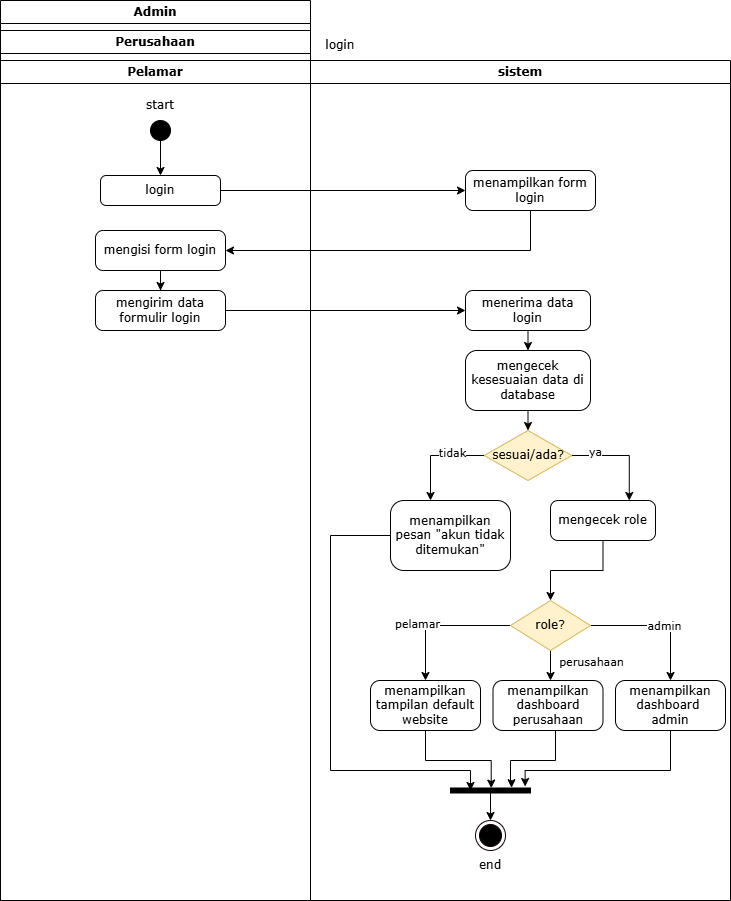

The diagram above was exported from draw.io. Its source (the exported page's mxGraphModel, read from the mxfile embedded in the PNG):
<mxGraphModel dx="779" dy="470" grid="1" gridSize="10" guides="1" tooltips="1" connect="1" arrows="1" fold="1" page="1" pageScale="1" pageWidth="850" pageHeight="1100" math="0" shadow="0">
  <root>
    <mxCell id="0" />
    <mxCell id="1" parent="0" />
    <mxCell id="l2XvlQn3JdZ87urY2SHW-1" parent="1" style="swimlane;whiteSpace=wrap;html=1;fontFamily=Verdana;" value="Pelamar" vertex="1">
      <mxGeometry height="840" width="310" x="90" y="70" as="geometry" />
    </mxCell>
    <mxCell id="l2XvlQn3JdZ87urY2SHW-2" parent="1" style="swimlane;whiteSpace=wrap;html=1;fontFamily=Verdana;" value="sistem" vertex="1">
      <mxGeometry height="840" width="420" x="400" y="70" as="geometry" />
    </mxCell>
    <mxCell id="l2XvlQn3JdZ87urY2SHW-3" parent="l2XvlQn3JdZ87urY2SHW-2" style="rounded=1;whiteSpace=wrap;html=1;fontFamily=Verdana;arcSize=19;" value="menampilkan form login" vertex="1">
      <mxGeometry height="40" width="130" x="155" y="110" as="geometry" />
    </mxCell>
    <mxCell id="l2XvlQn3JdZ87urY2SHW-6" edge="1" parent="l2XvlQn3JdZ87urY2SHW-2" source="l2XvlQn3JdZ87urY2SHW-8" style="edgeStyle=orthogonalEdgeStyle;rounded=0;orthogonalLoop=1;jettySize=auto;html=1;exitX=1;exitY=0.5;exitDx=0;exitDy=0;entryX=0.75;entryY=0;entryDx=0;entryDy=0;fontFamily=Verdana;" target="l2XvlQn3JdZ87urY2SHW-10">
      <mxGeometry relative="1" as="geometry" />
    </mxCell>
    <mxCell id="l2XvlQn3JdZ87urY2SHW-7" connectable="0" parent="l2XvlQn3JdZ87urY2SHW-6" style="edgeLabel;html=1;align=center;verticalAlign=middle;resizable=0;points=[];fontFamily=Verdana;" value="ya" vertex="1">
      <mxGeometry relative="1" x="-0.5526" y="5" as="geometry">
        <mxPoint as="offset" />
      </mxGeometry>
    </mxCell>
    <mxCell id="AUjUGWz5ZrRp5b-PHmlI-17" edge="1" parent="l2XvlQn3JdZ87urY2SHW-2" source="l2XvlQn3JdZ87urY2SHW-8" style="edgeStyle=orthogonalEdgeStyle;rounded=0;orthogonalLoop=1;jettySize=auto;html=1;entryX=0.25;entryY=0;entryDx=0;entryDy=0;exitX=0;exitY=0.5;exitDx=0;exitDy=0;fontFamily=Verdana;">
      <mxGeometry relative="1" as="geometry">
        <mxPoint x="120" y="440" as="targetPoint" />
      </mxGeometry>
    </mxCell>
    <mxCell id="AUjUGWz5ZrRp5b-PHmlI-18" connectable="0" parent="AUjUGWz5ZrRp5b-PHmlI-17" style="edgeLabel;html=1;align=center;verticalAlign=middle;resizable=0;points=[];fontFamily=Verdana;" value="tidak" vertex="1">
      <mxGeometry relative="1" x="-0.3617" y="-4" as="geometry">
        <mxPoint as="offset" />
      </mxGeometry>
    </mxCell>
    <mxCell id="l2XvlQn3JdZ87urY2SHW-8" parent="l2XvlQn3JdZ87urY2SHW-2" style="rhombus;whiteSpace=wrap;html=1;fillColor=#fff2cc;strokeColor=#d6b656;fontFamily=Verdana;" value="sesuai/ada?" vertex="1">
      <mxGeometry height="50" width="87.5" x="173.75" y="370" as="geometry" />
    </mxCell>
    <mxCell id="mZed8ZzKopdKR5XBsazP-14" edge="1" parent="l2XvlQn3JdZ87urY2SHW-2" source="l2XvlQn3JdZ87urY2SHW-10" style="edgeStyle=orthogonalEdgeStyle;rounded=0;orthogonalLoop=1;jettySize=auto;html=1;exitX=0.5;exitY=1;exitDx=0;exitDy=0;entryX=0.5;entryY=0;entryDx=0;entryDy=0;" target="AUjUGWz5ZrRp5b-PHmlI-4">
      <mxGeometry relative="1" as="geometry" />
    </mxCell>
    <mxCell id="l2XvlQn3JdZ87urY2SHW-10" parent="l2XvlQn3JdZ87urY2SHW-2" style="rounded=1;whiteSpace=wrap;html=1;fontFamily=Verdana;arcSize=19;" value="mengecek role" vertex="1">
      <mxGeometry height="40" width="105" x="240" y="440" as="geometry" />
    </mxCell>
    <mxCell id="l2XvlQn3JdZ87urY2SHW-11" parent="l2XvlQn3JdZ87urY2SHW-2" style="ellipse;html=1;shape=endState;fillColor=#000000;strokeColor=#120000;fontFamily=Verdana;" value="" vertex="1">
      <mxGeometry height="30" width="30" x="165" y="760" as="geometry" />
    </mxCell>
    <mxCell id="l2XvlQn3JdZ87urY2SHW-12" parent="l2XvlQn3JdZ87urY2SHW-2" style="text;html=1;whiteSpace=wrap;strokeColor=none;fillColor=none;align=center;verticalAlign=middle;rounded=0;fontFamily=Verdana;" value="end" vertex="1">
      <mxGeometry height="30" width="60" x="150" y="790" as="geometry" />
    </mxCell>
    <mxCell id="AUjUGWz5ZrRp5b-PHmlI-22" edge="1" parent="l2XvlQn3JdZ87urY2SHW-2" source="l2XvlQn3JdZ87urY2SHW-35" style="edgeStyle=orthogonalEdgeStyle;rounded=0;orthogonalLoop=1;jettySize=auto;html=1;exitX=0.5;exitY=1;exitDx=0;exitDy=0;entryX=0.5;entryY=0;entryDx=0;entryDy=0;fontFamily=Verdana;" target="AUjUGWz5ZrRp5b-PHmlI-11">
      <mxGeometry relative="1" as="geometry" />
    </mxCell>
    <mxCell id="l2XvlQn3JdZ87urY2SHW-35" parent="l2XvlQn3JdZ87urY2SHW-2" style="rounded=1;whiteSpace=wrap;html=1;fontFamily=Verdana;arcSize=19;" value="menerima data login" vertex="1">
      <mxGeometry height="40" width="125" x="155" y="230" as="geometry" />
    </mxCell>
    <mxCell id="AUjUGWz5ZrRp5b-PHmlI-15" edge="1" parent="l2XvlQn3JdZ87urY2SHW-2" source="AUjUGWz5ZrRp5b-PHmlI-11" style="edgeStyle=orthogonalEdgeStyle;rounded=0;orthogonalLoop=1;jettySize=auto;html=1;exitX=0.5;exitY=1;exitDx=0;exitDy=0;entryX=0.5;entryY=0;entryDx=0;entryDy=0;fontFamily=Verdana;" target="l2XvlQn3JdZ87urY2SHW-8">
      <mxGeometry relative="1" as="geometry" />
    </mxCell>
    <mxCell id="AUjUGWz5ZrRp5b-PHmlI-11" parent="l2XvlQn3JdZ87urY2SHW-2" style="rounded=1;whiteSpace=wrap;html=1;fontFamily=Verdana;arcSize=19;" value="mengecek kesesuaian data di database" vertex="1">
      <mxGeometry height="60" width="125" x="155" y="290" as="geometry" />
    </mxCell>
    <mxCell id="AUjUGWz5ZrRp5b-PHmlI-16" parent="l2XvlQn3JdZ87urY2SHW-2" style="rounded=1;whiteSpace=wrap;html=1;fontFamily=Verdana;arcSize=19;" value="menampilkan pesan &quot;akun tidak ditemukan&quot;" vertex="1">
      <mxGeometry height="70" width="120" x="80" y="440" as="geometry" />
    </mxCell>
    <mxCell id="AUjUGWz5ZrRp5b-PHmlI-1" edge="1" parent="l2XvlQn3JdZ87urY2SHW-2" source="AUjUGWz5ZrRp5b-PHmlI-4" style="edgeStyle=orthogonalEdgeStyle;rounded=0;orthogonalLoop=1;jettySize=auto;html=1;entryX=0.5;entryY=0;entryDx=0;entryDy=0;exitX=0;exitY=0.5;exitDx=0;exitDy=0;fontFamily=Verdana;" target="AUjUGWz5ZrRp5b-PHmlI-5">
      <mxGeometry relative="1" as="geometry" />
    </mxCell>
    <mxCell id="AUjUGWz5ZrRp5b-PHmlI-2" edge="1" parent="l2XvlQn3JdZ87urY2SHW-2" source="AUjUGWz5ZrRp5b-PHmlI-4" style="edgeStyle=orthogonalEdgeStyle;rounded=0;orthogonalLoop=1;jettySize=auto;html=1;exitX=1;exitY=0.5;exitDx=0;exitDy=0;fontFamily=Verdana;" target="AUjUGWz5ZrRp5b-PHmlI-6">
      <mxGeometry relative="1" as="geometry">
        <Array as="points">
          <mxPoint x="240" y="565" />
        </Array>
      </mxGeometry>
    </mxCell>
    <mxCell id="AUjUGWz5ZrRp5b-PHmlI-3" connectable="0" parent="AUjUGWz5ZrRp5b-PHmlI-2" style="edgeLabel;html=1;align=center;verticalAlign=middle;resizable=0;points=[];fontFamily=Verdana;" value="perusahaan" vertex="1">
      <mxGeometry relative="1" x="-0.5098" y="-2" as="geometry">
        <mxPoint x="23" y="37" as="offset" />
      </mxGeometry>
    </mxCell>
    <mxCell id="mZed8ZzKopdKR5XBsazP-11" edge="1" parent="l2XvlQn3JdZ87urY2SHW-2" source="AUjUGWz5ZrRp5b-PHmlI-4" style="edgeStyle=orthogonalEdgeStyle;rounded=0;orthogonalLoop=1;jettySize=auto;html=1;entryX=0.5;entryY=0;entryDx=0;entryDy=0;fontFamily=Verdana;" target="mZed8ZzKopdKR5XBsazP-10">
      <mxGeometry relative="1" as="geometry" />
    </mxCell>
    <mxCell id="mZed8ZzKopdKR5XBsazP-12" connectable="0" parent="mZed8ZzKopdKR5XBsazP-11" style="edgeLabel;html=1;align=center;verticalAlign=middle;resizable=0;points=[];fontFamily=Verdana;" value="admin" vertex="1">
      <mxGeometry relative="1" x="0.0883" y="1" as="geometry">
        <mxPoint as="offset" />
      </mxGeometry>
    </mxCell>
    <mxCell id="AUjUGWz5ZrRp5b-PHmlI-4" parent="l2XvlQn3JdZ87urY2SHW-2" style="rhombus;whiteSpace=wrap;html=1;fillColor=#fff2cc;strokeColor=#d6b656;fontFamily=Verdana;" value="role&lt;font&gt;?&lt;/font&gt;" vertex="1">
      <mxGeometry height="50" width="80" x="200" y="540" as="geometry" />
    </mxCell>
    <mxCell id="AUjUGWz5ZrRp5b-PHmlI-5" parent="l2XvlQn3JdZ87urY2SHW-2" style="rounded=1;whiteSpace=wrap;html=1;fontFamily=Verdana;arcSize=19;" value="menampilkan tampilan default website" vertex="1">
      <mxGeometry height="50" width="110" x="60" y="620" as="geometry" />
    </mxCell>
    <mxCell id="AUjUGWz5ZrRp5b-PHmlI-6" parent="l2XvlQn3JdZ87urY2SHW-2" style="rounded=1;whiteSpace=wrap;html=1;fontFamily=Verdana;arcSize=19;" value="menampilkan dashboard perusahaan" vertex="1">
      <mxGeometry height="50" width="110" x="182.5" y="620" as="geometry" />
    </mxCell>
    <mxCell id="AUjUGWz5ZrRp5b-PHmlI-7" connectable="0" parent="l2XvlQn3JdZ87urY2SHW-2" style="edgeLabel;html=1;align=center;verticalAlign=middle;resizable=0;points=[];fontFamily=Verdana;" value="pelamar" vertex="1">
      <mxGeometry x="80" y="590" as="geometry">
        <mxPoint x="26" y="-28" as="offset" />
      </mxGeometry>
    </mxCell>
    <mxCell id="AUjUGWz5ZrRp5b-PHmlI-21" edge="1" parent="l2XvlQn3JdZ87urY2SHW-2" source="AUjUGWz5ZrRp5b-PHmlI-8" style="edgeStyle=orthogonalEdgeStyle;rounded=0;orthogonalLoop=1;jettySize=auto;html=1;entryX=0.5;entryY=0;entryDx=0;entryDy=0;fontFamily=Verdana;" target="l2XvlQn3JdZ87urY2SHW-11">
      <mxGeometry relative="1" as="geometry" />
    </mxCell>
    <mxCell id="AUjUGWz5ZrRp5b-PHmlI-8" parent="l2XvlQn3JdZ87urY2SHW-2" style="html=1;points=[];perimeter=orthogonalPerimeter;fillColor=strokeColor;rotation=-90;fontFamily=Verdana;" value="" vertex="1">
      <mxGeometry height="80" width="5" x="177.5" y="690" as="geometry" />
    </mxCell>
    <mxCell id="AUjUGWz5ZrRp5b-PHmlI-9" edge="1" parent="l2XvlQn3JdZ87urY2SHW-2" source="AUjUGWz5ZrRp5b-PHmlI-6" style="edgeStyle=orthogonalEdgeStyle;rounded=0;orthogonalLoop=1;jettySize=auto;html=1;entryX=1.056;entryY=0.763;entryDx=0;entryDy=0;entryPerimeter=0;fontFamily=Verdana;" target="AUjUGWz5ZrRp5b-PHmlI-8">
      <mxGeometry relative="1" as="geometry">
        <Array as="points">
          <mxPoint x="245" y="700" />
          <mxPoint x="200" y="700" />
          <mxPoint x="200" y="720" />
          <mxPoint x="201" y="720" />
        </Array>
      </mxGeometry>
    </mxCell>
    <mxCell id="AUjUGWz5ZrRp5b-PHmlI-10" edge="1" parent="l2XvlQn3JdZ87urY2SHW-2" source="AUjUGWz5ZrRp5b-PHmlI-5" style="edgeStyle=orthogonalEdgeStyle;rounded=0;orthogonalLoop=1;jettySize=auto;html=1;exitX=0.5;exitY=1;exitDx=0;exitDy=0;entryX=0.982;entryY=0.509;entryDx=0;entryDy=0;entryPerimeter=0;fontFamily=Verdana;" target="AUjUGWz5ZrRp5b-PHmlI-8">
      <mxGeometry relative="1" as="geometry">
        <Array as="points">
          <mxPoint x="115" y="700" />
          <mxPoint x="181" y="700" />
        </Array>
      </mxGeometry>
    </mxCell>
    <mxCell id="AUjUGWz5ZrRp5b-PHmlI-23" edge="1" parent="l2XvlQn3JdZ87urY2SHW-2" source="AUjUGWz5ZrRp5b-PHmlI-16" style="edgeStyle=orthogonalEdgeStyle;rounded=0;orthogonalLoop=1;jettySize=auto;html=1;exitX=0;exitY=0.5;exitDx=0;exitDy=0;fontFamily=Verdana;">
      <mxGeometry relative="1" as="geometry">
        <Array as="points">
          <mxPoint x="20" y="475" />
          <mxPoint x="20" y="710" />
          <mxPoint x="160" y="710" />
        </Array>
        <mxPoint x="160" y="730" as="targetPoint" />
      </mxGeometry>
    </mxCell>
    <mxCell id="mZed8ZzKopdKR5XBsazP-10" parent="l2XvlQn3JdZ87urY2SHW-2" style="rounded=1;whiteSpace=wrap;html=1;fontFamily=Verdana;arcSize=19;" value="menampilkan dashboard&amp;nbsp;&lt;div&gt;admin&lt;/div&gt;" vertex="1">
      <mxGeometry height="50" width="110" x="305" y="620" as="geometry" />
    </mxCell>
    <mxCell id="mZed8ZzKopdKR5XBsazP-13" edge="1" parent="l2XvlQn3JdZ87urY2SHW-2" source="mZed8ZzKopdKR5XBsazP-10" style="edgeStyle=orthogonalEdgeStyle;rounded=0;orthogonalLoop=1;jettySize=auto;html=1;entryX=1.3;entryY=0.933;entryDx=0;entryDy=0;entryPerimeter=0;exitX=0.5;exitY=1;exitDx=0;exitDy=0;" target="AUjUGWz5ZrRp5b-PHmlI-8">
      <mxGeometry relative="1" as="geometry">
        <Array as="points">
          <mxPoint x="360" y="710" />
          <mxPoint x="215" y="710" />
        </Array>
      </mxGeometry>
    </mxCell>
    <mxCell id="l2XvlQn3JdZ87urY2SHW-13" parent="1" style="swimlane;whiteSpace=wrap;html=1;fontFamily=Verdana;" value="Perusahaan" vertex="1">
      <mxGeometry height="870" width="310" x="90" y="40" as="geometry" />
    </mxCell>
    <mxCell id="l2XvlQn3JdZ87urY2SHW-15" parent="l2XvlQn3JdZ87urY2SHW-13" style="rounded=1;whiteSpace=wrap;html=1;fontFamily=Verdana;arcSize=19;" value="login" vertex="1">
      <mxGeometry height="30" width="120" x="100" y="145" as="geometry" />
    </mxCell>
    <mxCell id="l2XvlQn3JdZ87urY2SHW-16" edge="1" parent="l2XvlQn3JdZ87urY2SHW-13" source="l2XvlQn3JdZ87urY2SHW-17" style="edgeStyle=orthogonalEdgeStyle;rounded=0;orthogonalLoop=1;jettySize=auto;html=1;exitX=0.5;exitY=1;exitDx=0;exitDy=0;entryX=0.5;entryY=0;entryDx=0;entryDy=0;fontFamily=Verdana;" target="l2XvlQn3JdZ87urY2SHW-15">
      <mxGeometry relative="1" as="geometry" />
    </mxCell>
    <mxCell id="l2XvlQn3JdZ87urY2SHW-17" parent="l2XvlQn3JdZ87urY2SHW-13" style="ellipse;whiteSpace=wrap;html=1;aspect=fixed;fillColor=#000000;fontFamily=Verdana;" value="" vertex="1">
      <mxGeometry height="20" width="20" x="150" y="90" as="geometry" />
    </mxCell>
    <mxCell id="l2XvlQn3JdZ87urY2SHW-18" parent="l2XvlQn3JdZ87urY2SHW-13" style="text;html=1;whiteSpace=wrap;strokeColor=none;fillColor=none;align=center;verticalAlign=middle;rounded=0;fontFamily=Verdana;" value="start" vertex="1">
      <mxGeometry height="30" width="60" x="130" y="60" as="geometry" />
    </mxCell>
    <mxCell id="l2XvlQn3JdZ87urY2SHW-19" edge="1" parent="l2XvlQn3JdZ87urY2SHW-13" source="l2XvlQn3JdZ87urY2SHW-20" style="edgeStyle=orthogonalEdgeStyle;rounded=0;orthogonalLoop=1;jettySize=auto;html=1;entryX=0.5;entryY=0;entryDx=0;entryDy=0;fontFamily=Verdana;" target="l2XvlQn3JdZ87urY2SHW-30">
      <mxGeometry relative="1" as="geometry">
        <mxPoint x="160" y="270" as="targetPoint" />
      </mxGeometry>
    </mxCell>
    <mxCell id="l2XvlQn3JdZ87urY2SHW-20" parent="l2XvlQn3JdZ87urY2SHW-13" style="rounded=1;whiteSpace=wrap;html=1;fontFamily=Verdana;arcSize=19;" value="mengisi form login" vertex="1">
      <mxGeometry height="40" width="130" x="95" y="200" as="geometry" />
    </mxCell>
    <mxCell id="l2XvlQn3JdZ87urY2SHW-30" parent="l2XvlQn3JdZ87urY2SHW-13" style="rounded=1;whiteSpace=wrap;html=1;fontFamily=Verdana;arcSize=19;" value="mengirim data formulir login" vertex="1">
      <mxGeometry height="40" width="130" x="95" y="260" as="geometry" />
    </mxCell>
    <mxCell id="l2XvlQn3JdZ87urY2SHW-33" edge="1" parent="1" source="l2XvlQn3JdZ87urY2SHW-15" style="edgeStyle=orthogonalEdgeStyle;rounded=0;orthogonalLoop=1;jettySize=auto;html=1;exitX=1;exitY=0.5;exitDx=0;exitDy=0;fontFamily=Verdana;" target="l2XvlQn3JdZ87urY2SHW-3">
      <mxGeometry relative="1" as="geometry" />
    </mxCell>
    <mxCell id="l2XvlQn3JdZ87urY2SHW-34" edge="1" parent="1" source="l2XvlQn3JdZ87urY2SHW-3" style="edgeStyle=orthogonalEdgeStyle;rounded=0;orthogonalLoop=1;jettySize=auto;html=1;entryX=1;entryY=0.5;entryDx=0;entryDy=0;exitX=0.5;exitY=1;exitDx=0;exitDy=0;fontFamily=Verdana;" target="l2XvlQn3JdZ87urY2SHW-20">
      <mxGeometry relative="1" as="geometry" />
    </mxCell>
    <mxCell id="l2XvlQn3JdZ87urY2SHW-36" edge="1" parent="1" source="l2XvlQn3JdZ87urY2SHW-30" style="edgeStyle=orthogonalEdgeStyle;rounded=0;orthogonalLoop=1;jettySize=auto;html=1;entryX=0;entryY=0.5;entryDx=0;entryDy=0;fontFamily=Verdana;" target="l2XvlQn3JdZ87urY2SHW-35">
      <mxGeometry relative="1" as="geometry" />
    </mxCell>
    <mxCell id="l2XvlQn3JdZ87urY2SHW-14" parent="1" style="text;html=1;whiteSpace=wrap;strokeColor=none;fillColor=none;align=center;verticalAlign=middle;rounded=0;fontFamily=Verdana;" value="login" vertex="1">
      <mxGeometry height="30" width="60" x="400" y="40" as="geometry" />
    </mxCell>
    <mxCell id="mZed8ZzKopdKR5XBsazP-9" parent="1" style="swimlane;whiteSpace=wrap;html=1;fontFamily=Verdana;" value="Admin" vertex="1">
      <mxGeometry height="900" width="310" x="90" y="10" as="geometry" />
    </mxCell>
  </root>
</mxGraphModel>